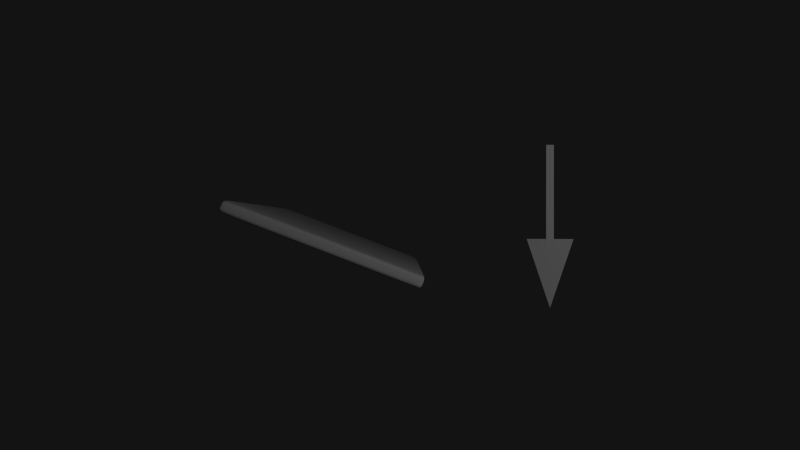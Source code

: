 # Source: Demo.blend  (saved by Blender 2.58.1; exported with 4.5.12 LTS)
import bpy
from mathutils import Matrix  # noqa: F401  (used for matrix-valued properties, if any)

bpy.ops.wm.read_factory_settings(use_empty=True)
scene = bpy.context.scene
scene.name = 'Scene'

# ---- collections
col_collection_1 = bpy.data.collections.new('Collection 1'); scene.collection.children.link(col_collection_1)

# ---- materials (node trees are filled in below, after node groups)
mat_whit = bpy.data.materials.new('Whit')
mat_whit.alpha_threshold = 0.0
mat_whit.use_transparent_shadow = False
mat_whit.diffuse_color = (1.0, 1.0, 1.0, 1.0)
mat_whit.roughness = 0.5
mat_whit.specular_intensity = 0.2
mat_whit.line_color = (0.0, 0.0, 0.0, 1.0)
mat_phone = bpy.data.materials.new('Phone')
mat_phone.alpha_threshold = 0.0
mat_phone.use_transparent_shadow = False
mat_phone.roughness = 0.5
mat_phone.line_color = (0.0, 0.0, 0.0, 1.0)

# ---- material node trees

# ---- world
world_world = bpy.data.worlds.new('World'); scene.world = world_world
world_world.color = (0.006369, 0.006369, 0.006369)
world_world.use_sun_shadow = False
world_world.sun_shadow_jitter_overblur = 0.0
world_world.cycles.sampling_method = 'MANUAL'
world_world.cycles.sample_map_resolution = 256

# ---- cameras
cam_camera = bpy.data.cameras.new('Camera')
cam_camera.clip_end = 100.0
cam_camera.lens = 35.0
cam_camera.ortho_scale = 7.314
cam_camera.dof.focus_distance = 0.0
cam_camera.dof.aperture_fstop = 128.0

# ---- lights
light_lamp = bpy.data.lights.new('Lamp', 'POINT')
light_lamp.transmission_factor = 0.0
light_lamp.cutoff_distance = 30.0
light_lamp.energy = 100.0
light_lamp.shadow_buffer_clip_start = 1.001
light_lamp.shadow_soft_size = 1.0
light_lamp.shadow_maximum_resolution = 0.006
light_lamp.use_absolute_resolution = True
light_lamp.cycles.use_multiple_importance_sampling = False

# ---- meshes
me_cone = bpy.data.meshes.new('Cone')
me_cone.from_pydata([(-0.3904, 0.2172, 0.3449), (0.2855, -0.413, 0.2545), (-0.301, -0.5501, 1.593), (-0.02745, -0.1916, 0.363), (-0.1113, -0.06584, 0.3904), (0.2304, 0.5646, -1.459), (0.3143, 0.4388, -1.487)], [], [(1, 0, 2), (5, 4, 3, 6)])
me_cone.materials.append(mat_whit)
me_cone.use_remesh_preserve_volume = False
me_cone.use_remesh_preserve_attributes = False
me_cone.use_mirror_vertex_groups = False
me_cone.update()
me_cube = bpy.data.meshes.new('Cube')
me_cube.from_pydata([(3.092, 3.092, -0.8317), (3.092, -3.092, -0.8317), (-3.092, -3.092, -0.8317), (-3.092, 3.092, -0.8317), (3.092, 3.092, 0.8317), (3.092, -3.092, 0.8317), (-3.092, -3.092, 0.8317), (-3.092, 3.092, 0.8317), (3.092, 3.092, -0.7953), (3.092, 3.092, 0.7953), (3.092, -3.092, -0.7953), (3.092, -3.092, 0.7953), (-3.092, -3.092, -0.7953), (-3.092, -3.092, 0.7953), (-3.092, 3.092, -0.7953), (-3.092, 3.092, 0.7953), (3.092, 3.022, -0.8317), (3.092, -3.022, -0.8317), (-3.092, -3.022, -0.8317), (-3.092, 3.022, -0.8317), (3.092, 3.022, 0.8317), (3.092, -3.022, 0.8317), (-3.092, -3.022, 0.8317), (-3.092, 3.022, 0.8317), (3.092, 3.022, -0.7953), (3.092, -3.022, -0.7953), (3.092, 3.022, 0.7953), (3.092, -3.022, 0.7953), (-3.092, -3.022, -0.7953), (-3.092, 3.022, -0.7953), (-3.092, -3.022, 0.7953), (-3.092, 3.022, 0.7953)], [], [(1, 10, 12, 2), (10, 11, 13, 12), (11, 5, 6, 13), (4, 9, 15, 7), (9, 8, 14, 15), (8, 0, 3, 14), (0, 16, 19, 3), (16, 17, 18, 19), (17, 1, 2, 18), (7, 23, 20, 4), (23, 22, 21, 20), (22, 6, 5, 21), (16, 0, 8, 24), (24, 25, 17, 16), (25, 10, 1, 17), (9, 26, 24, 8), (26, 27, 25, 24), (27, 11, 10, 25), (4, 20, 26, 9), (20, 21, 27, 26), (21, 5, 11, 27), (12, 28, 18, 2), (28, 29, 19, 18), (29, 14, 3, 19), (13, 30, 28, 12), (30, 31, 29, 28), (31, 15, 14, 29), (6, 22, 30, 13), (22, 23, 31, 30), (23, 7, 15, 31)])
me_cube.polygons.foreach_set('use_smooth', [True] * 30)
_uv = me_cube.uv_layers.new(name='UVTex')
_uv.uv.foreach_set('vector', [0.3269, 0.04778, 0.3344, 0.04778, 0.3344, 0.1125, 0.3269, 0.1125, 0.3344, 0.04778, 0.6629, 0.04778, 0.6629, 0.1125, 0.3344, 0.1125, 0.6629, 0.04778, 0.6705, 0.04778, 0.6705, 0.1125, 0.6629, 0.1125, 0.6705, 0.04778, 0.6629, 0.04778, 0.6629, 0.1125, 0.6705, 0.1125, 0.6629, 0.04778, 0.3344, 0.04778, 0.3344, 0.1125, 0.6629, 0.1125, 0.3344, 0.04778, 0.3269, 0.04778, 0.3269, 0.1125, 0.3344, 0.1125, 0.3269, 0.04778, 0.3269, 0.04778, 0.3269, 0.1125, 0.3269, 0.1125, 0.3269, 0.04778, 0.3269, 0.04778, 0.3269, 0.1125, 0.3269, 0.1125, 0.3269, 0.04778, 0.3269, 0.04778, 0.3269, 0.1125, 0.3269, 0.1125, 0.6705, 0.1125, 0.6705, 0.1125, 0.6705, 0.04778, 0.6705, 0.04778, 0.6705, 0.1125, 0.6705, 0.1125, 0.6705, 0.04778, 0.6705, 0.04778, 0.6705, 0.1125, 0.6705, 0.1125, 0.6705, 0.04778, 0.6705, 0.04778, 0.3269, 0.04778, 0.3269, 0.04778, 0.3344, 0.04778, 0.3344, 0.04778, 0.3344, 0.04778, 0.3344, 0.04778, 0.3269, 0.04778, 0.3269, 0.04778, 0.3344, 0.04778, 0.3344, 0.04778, 0.3269, 0.04778, 0.3269, 0.04778, 0.6629, 0.04778, 0.6629, 0.04778, 0.3344, 0.04778, 0.3344, 0.04778, 0.6629, 0.04778, 0.6629, 0.04778, 0.3344, 0.04778, 0.3344, 0.04778, 0.6629, 0.04778, 0.6629, 0.04778, 0.3344, 0.04778, 0.3344, 0.04778, 0.6705, 0.04778, 0.6705, 0.04778, 0.6629, 0.04778, 0.6629, 0.04778, 0.6705, 0.04778, 0.6705, 0.04778, 0.6629, 0.04778, 0.6629, 0.04778, 0.6705, 0.04778, 0.6705, 0.04778, 0.6629, 0.04778, 0.6629, 0.04778, 0.03619, 0.004443, 0.03619, 0.01573, 0.01493, 0.01573, 0.01493, 0.004443, 0.03619, 0.01573, 0.03619, 0.9843, 0.01493, 0.9843, 0.01493, 0.01573, 0.03619, 0.9843, 0.03619, 0.9956, 0.01493, 0.9956, 0.01493, 0.9843, 0.9638, 0.004443, 0.9638, 0.01573, 0.03619, 0.01573, 0.03619, 0.004443, 0.9638, 0.01573, 0.9638, 0.9843, 0.03619, 0.9843, 0.03619, 0.01573, 0.9638, 0.9843, 0.9638, 0.9956, 0.03619, 0.9956, 0.03619, 0.9843, 0.9851, 0.004444, 0.9851, 0.01573, 0.9638, 0.01573, 0.9638, 0.004443, 0.9851, 0.01573, 0.9851, 0.9843, 0.9638, 0.9843, 0.9638, 0.01573, 0.9851, 0.9843, 0.9851, 0.9956, 0.9638, 0.9956, 0.9638, 0.9843])
me_cube.materials.append(mat_phone)
me_cube.use_remesh_preserve_volume = False
me_cube.use_remesh_preserve_attributes = False
me_cube.use_mirror_vertex_groups = False
me_cube.update()

# ---- objects
ob_cone = bpy.data.objects.new('Cone', me_cone)
ob_cube = bpy.data.objects.new('Cube', me_cube)
ob_lamp = bpy.data.objects.new('Lamp', light_lamp)
ob_camera = bpy.data.objects.new('Camera', cam_camera)

# ---- transforms, parenting, visibility, modifiers, constraints
ob_cone.location = (2.665, 0.01841, -5.96e-08)
ob_cone.rotation_euler = (0.9892, -0.9614, -5.978)
ob_cone.scale = (0.482, 0.482, 0.482)
ob_cone.lineart.crease_threshold = 0.0
ob_cube.location = (0.6099, -0.1474, 0.0)
ob_cube.rotation_euler = (1.571, -3.142, 1.205)
ob_cube.scale = (0.01906, 0.5321, 1.0)
ob_cube.lock_rotations_4d = False
ob_cube.empty_display_type = 'ARROWS'
ob_cube.lineart.crease_threshold = 0.0
_m = ob_cube.modifiers.new('Subsurf', 'SUBSURF')
_m.uv_smooth = 'PRESERVE_CORNERS'
_m.quality = 2
_m.levels = 3
_m.show_only_control_edges = False
ob_lamp.location = (4.076, 1.005, 5.904)
ob_lamp.rotation_euler = (0.6503, 0.05522, 1.866)
ob_lamp.lock_rotations_4d = False
ob_lamp.empty_display_type = 'ARROWS'
ob_lamp.color = (0.0, 0.0, 0.0, 0.0)
ob_lamp.lineart.crease_threshold = 0.0
ob_camera.location = (1.206, 0.0, 7.565)
ob_camera.lock_rotations_4d = False
ob_camera.empty_display_type = 'ARROWS'
ob_camera.color = (0.0, 0.0, 0.0, 0.0)
ob_camera.display_type = 'WIRE'
ob_camera.lineart.crease_threshold = 0.0

# ---- collection membership
col_collection_1.objects.link(ob_cone)
col_collection_1.objects.link(ob_cube)
col_collection_1.objects.link(ob_lamp)
col_collection_1.objects.link(ob_camera)

# ---- scene / render settings (as saved in the file)
scene.camera = ob_camera
scene.frame_start = 1; scene.frame_end = 121; scene.frame_set(52)
scene.render.engine = 'BLENDER_EEVEE_NEXT'
scene.render.image_settings.color_mode = 'RGB'
scene.render.image_settings.compression = 90
scene.render.resolution_percentage = 87
scene.render.dither_intensity = 0.0
scene.render.bake_margin = 2
scene.render.bake_bias = 0.0
scene.cycles.use_denoising = False
scene.cycles.samples = 10
scene.cycles.sampling_pattern = 'TABULATED_SOBOL'
scene.cycles.light_sampling_threshold = 0.0
scene.cycles.use_adaptive_sampling = False
scene.cycles.use_light_tree = False
scene.cycles.blur_glossy = 0.0
scene.cycles.volume_bounces = 1
scene.cycles.pixel_filter_type = 'GAUSSIAN'
scene.cycles.sample_clamp_indirect = 0.0
scene.view_settings.view_transform = 'Standard'
bpy.context.view_layer.update()
